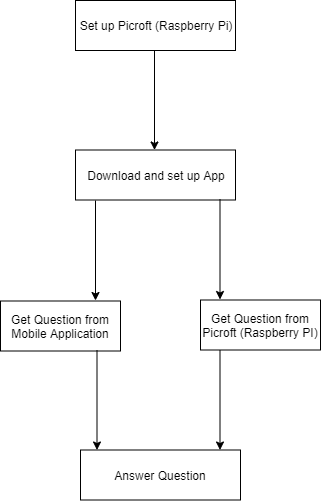

The diagram above was exported from draw.io. Its source (the exported page's mxGraphModel, read from the mxfile embedded in the PNG):
<mxGraphModel dx="1168" dy="701" grid="1" gridSize="10" guides="1" tooltips="1" connect="1" arrows="1" fold="1" page="1" pageScale="1" pageWidth="850" pageHeight="1100" math="0" shadow="0">
  <root>
    <mxCell id="0" />
    <mxCell id="1" parent="0" />
    <mxCell id="2" value="Get Question from Mobile Application" style="rounded=0;whiteSpace=wrap;html=1;" vertex="1" parent="1">
      <mxGeometry x="430" y="970.5" width="120" height="50" as="geometry" />
    </mxCell>
    <mxCell id="3" value="Get Question from Picroft (Raspberry PI)" style="rounded=0;whiteSpace=wrap;html=1;" vertex="1" parent="1">
      <mxGeometry x="630" y="969.5" width="120" height="50" as="geometry" />
    </mxCell>
    <mxCell id="4" value="Answer Question" style="rounded=0;whiteSpace=wrap;html=1;" vertex="1" parent="1">
      <mxGeometry x="510" y="1119.5" width="160" height="50" as="geometry" />
    </mxCell>
    <mxCell id="5" value="Set up Picroft (Raspberry Pi)" style="rounded=0;whiteSpace=wrap;html=1;" vertex="1" parent="1">
      <mxGeometry x="505" y="670" width="160" height="50" as="geometry" />
    </mxCell>
    <mxCell id="6" value="Download and set up App" style="rounded=0;whiteSpace=wrap;html=1;" vertex="1" parent="1">
      <mxGeometry x="505" y="819.5" width="160" height="50" as="geometry" />
    </mxCell>
    <mxCell id="7" value="" style="endArrow=classic;html=1;exitX=0.125;exitY=1.01;exitDx=0;exitDy=0;exitPerimeter=0;" edge="1" source="6" parent="1">
      <mxGeometry width="50" height="50" relative="1" as="geometry">
        <mxPoint x="440" y="910" as="sourcePoint" />
        <mxPoint x="525" y="970" as="targetPoint" />
      </mxGeometry>
    </mxCell>
    <mxCell id="8" value="" style="endArrow=classic;html=1;exitX=0.125;exitY=1.01;exitDx=0;exitDy=0;exitPerimeter=0;" edge="1" parent="1">
      <mxGeometry width="50" height="50" relative="1" as="geometry">
        <mxPoint x="649.5" y="869" as="sourcePoint" />
        <mxPoint x="649.5" y="969" as="targetPoint" />
      </mxGeometry>
    </mxCell>
    <mxCell id="9" value="" style="endArrow=classic;html=1;exitX=0.125;exitY=1.01;exitDx=0;exitDy=0;exitPerimeter=0;" edge="1" parent="1">
      <mxGeometry width="50" height="50" relative="1" as="geometry">
        <mxPoint x="584" y="719.5" as="sourcePoint" />
        <mxPoint x="584" y="819.5" as="targetPoint" />
      </mxGeometry>
    </mxCell>
    <mxCell id="10" value="" style="endArrow=classic;html=1;exitX=0.125;exitY=1.01;exitDx=0;exitDy=0;exitPerimeter=0;" edge="1" parent="1">
      <mxGeometry width="50" height="50" relative="1" as="geometry">
        <mxPoint x="649.5" y="1019.5" as="sourcePoint" />
        <mxPoint x="649.5" y="1119.5" as="targetPoint" />
      </mxGeometry>
    </mxCell>
    <mxCell id="11" value="" style="endArrow=classic;html=1;exitX=0.125;exitY=1.01;exitDx=0;exitDy=0;exitPerimeter=0;" edge="1" parent="1">
      <mxGeometry width="50" height="50" relative="1" as="geometry">
        <mxPoint x="526.5" y="1019.5" as="sourcePoint" />
        <mxPoint x="526.5" y="1119.5" as="targetPoint" />
      </mxGeometry>
    </mxCell>
  </root>
</mxGraphModel>